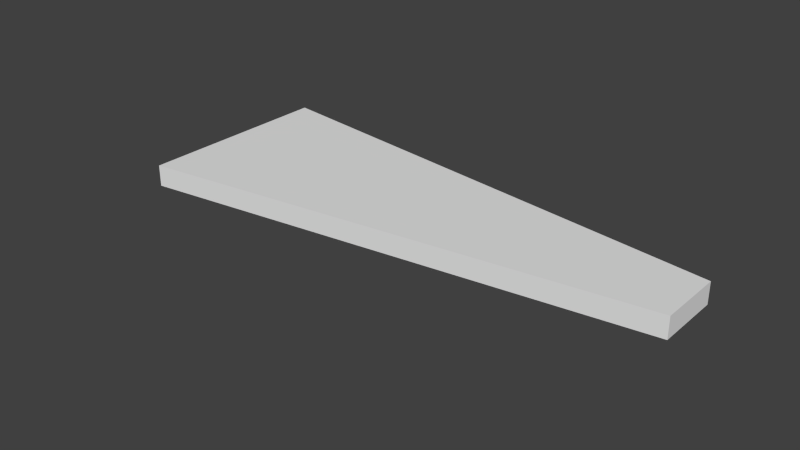 # Source: BendField_4.7x12x0.5.blend  (saved by Blender 2.76.0; exported with 4.5.12 LTS)
import bpy
from mathutils import Matrix  # noqa: F401  (used for matrix-valued properties, if any)

bpy.ops.wm.read_factory_settings(use_empty=True)
scene = bpy.context.scene
scene.name = 'Scene'

# ---- collections
col_collection_1 = bpy.data.collections.new('Collection 1'); scene.collection.children.link(col_collection_1)

# ---- world
world_world = bpy.data.worlds.new('World'); scene.world = world_world
world_world.color = (0.05088, 0.05088, 0.05088)
world_world.use_sun_shadow = False
world_world.sun_shadow_jitter_overblur = 0.0
world_world.cycles.sampling_method = 'MANUAL'
world_world.cycles.sample_map_resolution = 256

# ---- meshes
me_cylinder = bpy.data.meshes.new('Cylinder')
me_cylinder.from_pydata([(-0.3333, -1.55e-07, -1.0), (-1.0, -4.649e-07, -1.0), (-1.0, -8.963e-08, -1.0), (-0.3333, -6.049e-08, -1.0), (-0.3333, -6.049e-08, 1.0), (-0.3333, -1.55e-07, 1.0), (-0.9659, -0.2588, -1.0), (-0.322, -0.08627, -1.0), (-1.0, -4.649e-07, 1.0), (-1.0, -8.963e-08, 1.0), (-0.9659, -0.2588, 1.0), (-0.322, -0.08627, 1.0)], [], [(0, 1, 2, 3), (4, 5, 0, 3), (6, 1, 0, 7), (2, 1, 8, 9), (9, 8, 10, 11, 5, 4), (7, 0, 5, 11), (6, 7, 11, 10), (10, 8, 1, 6), (9, 4, 3, 2)])
me_cylinder.use_remesh_preserve_volume = False
me_cylinder.use_remesh_preserve_attributes = False
me_cylinder.use_mirror_vertex_groups = False
me_cylinder.update()

# ---- objects
ob_cylinder = bpy.data.objects.new('Cylinder', me_cylinder)

# ---- transforms, parenting, visibility, modifiers, constraints
ob_cylinder.location = (2.341, 0.0, 0.0)
ob_cylinder.rotation_euler = (0.0, 0.0, -0.1309)
ob_cylinder.scale = (3.6, 3.6, 0.05)
ob_cylinder.lineart.crease_threshold = 0.0

# ---- collection membership
col_collection_1.objects.link(ob_cylinder)

# ---- scene / render settings (as saved in the file)
scene.frame_start = 1; scene.frame_end = 250; scene.frame_set(1)
scene.render.engine = 'BLENDER_EEVEE_NEXT'
scene.render.resolution_percentage = 50
scene.render.dither_intensity = 0.0
scene.cycles.use_denoising = False
scene.cycles.samples = 10
scene.cycles.sampling_pattern = 'TABULATED_SOBOL'
scene.cycles.light_sampling_threshold = 0.0
scene.cycles.use_adaptive_sampling = False
scene.cycles.use_light_tree = False
scene.cycles.blur_glossy = 0.0
scene.cycles.pixel_filter_type = 'GAUSSIAN'
scene.cycles.sample_clamp_indirect = 0.0
scene.view_settings.view_transform = 'Standard'
bpy.context.view_layer.update()

# ---- added for rendering (the .blend has no active camera and no usable light): camera, sun
cam_auto = bpy.data.cameras.new('AutoCamera')
cam_auto.lens = 50.0
cam_auto.sensor_width = 36.0
cam_auto.clip_end = 1000.0
ob_auto_camera = bpy.data.objects.new('AutoCamera', cam_auto)
scene.collection.objects.link(ob_auto_camera)
ob_auto_camera.location = (2.53986, -3.29423, 2.09529)
ob_auto_camera.rotation_euler = (1.09748, -7.21219e-08, 0.694738)
scene.camera = ob_auto_camera
light_auto_sun = bpy.data.lights.new('AutoSun', 'SUN')
light_auto_sun.energy = 3.0
light_auto_sun.angle = 0.0523599
ob_auto_sun = bpy.data.objects.new('AutoSun', light_auto_sun)
scene.collection.objects.link(ob_auto_sun)
ob_auto_sun.rotation_euler = (0.872665, 0.174533, 0.523599)
bpy.context.view_layer.update()
